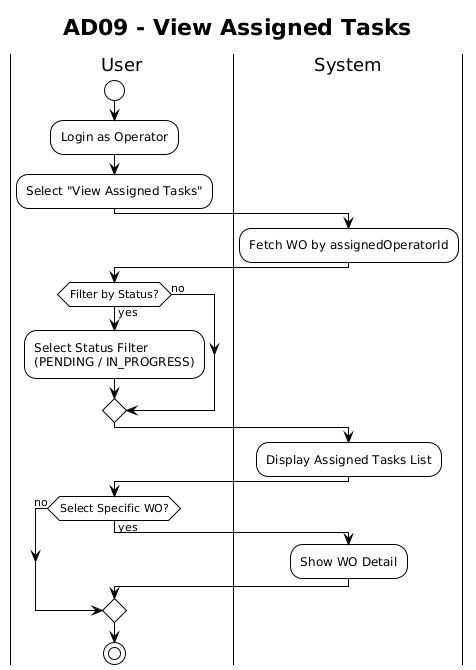

The diagram above was rendered by PlantUML. Its source (embedded in the PNG):
@startuml
!theme plain

title AD09 - View Assigned Tasks

|User|
start
:Login as Operator;
:Select "View Assigned Tasks";

|System|
:Fetch WO by assignedOperatorId;

|User|
if (Filter by Status?) then (yes)
  :Select Status Filter
  (PENDING / IN_PROGRESS);
else (no)
endif

|System|
:Display Assigned Tasks List;

|User|
if (Select Specific WO?) then (yes)
  |System|
  :Show WO Detail;
else (no)
endif

|User|
stop

@enduml